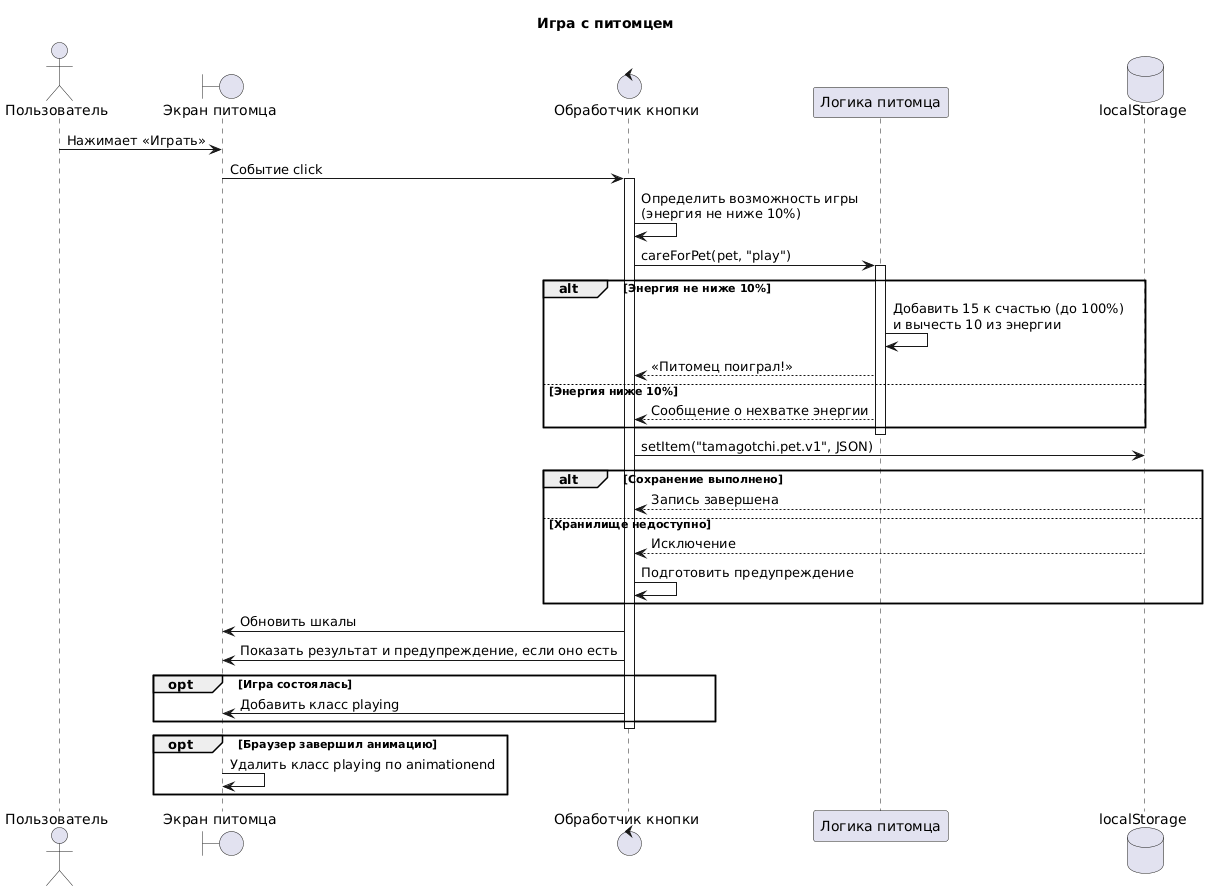

The diagram above was rendered by PlantUML. Its source (embedded in the PNG):
@startuml
skinparam defaultFontName DejaVu Sans
title Игра с питомцем

actor "Пользователь" as User
boundary "Экран питомца" as UI
control "Обработчик кнопки" as Handler
participant "Логика питомца" as Pet
database "localStorage" as Storage

User -> UI : Нажимает «Играть»
UI -> Handler : Событие click
activate Handler
Handler -> Handler : Определить возможность игры\n(энергия не ниже 10%)
Handler -> Pet : careForPet(pet, "play")
activate Pet
alt Энергия не ниже 10%
  Pet -> Pet : Добавить 15 к счастью (до 100%)\nи вычесть 10 из энергии
  Pet --> Handler : «Питомец поиграл!»
else Энергия ниже 10%
  Pet --> Handler : Сообщение о нехватке энергии
end
deactivate Pet

Handler -> Storage : setItem("tamagotchi.pet.v1", JSON)
alt Сохранение выполнено
  Storage --> Handler : Запись завершена
else Хранилище недоступно
  Storage --> Handler : Исключение
  Handler -> Handler : Подготовить предупреждение
end
Handler -> UI : Обновить шкалы
Handler -> UI : Показать результат и предупреждение, если оно есть
opt Игра состоялась
  Handler -> UI : Добавить класс playing
end
deactivate Handler
opt Браузер завершил анимацию
  UI -> UI : Удалить класс playing по animationend
end
@enduml